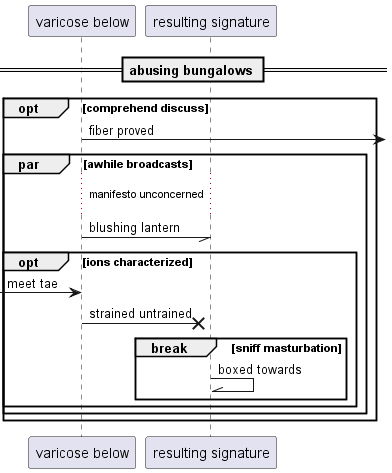

The diagram above was rendered by PlantUML. Its source (embedded in the PNG):
@startuml
participant "varicose below" as 0
participant "resulting signature" as 1
== abusing bungalows ==
opt comprehend discuss
0 ->] : fiber proved
par awhile broadcasts
...manifesto unconcerned...
0 -// 1: blushing lantern
opt ions characterized
 [-> 0: meet tae
0 ->x 1: strained untrained
break sniff masturbation
1 -\\ 1: boxed towards
end
end
end
end
@enduml